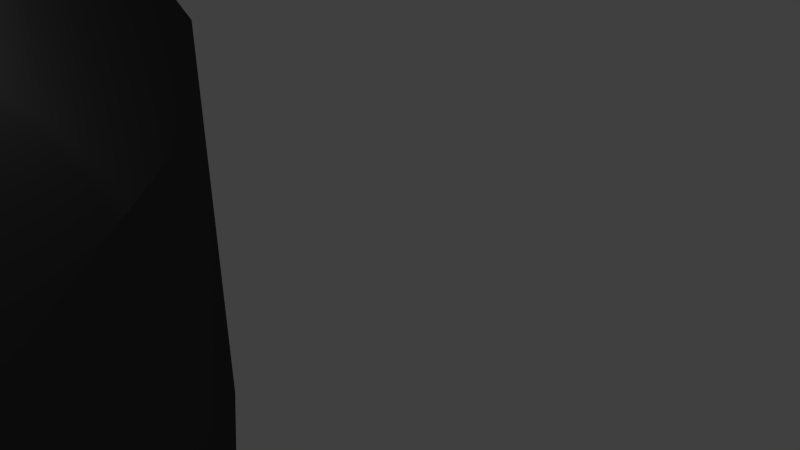 # Source: track1.blend  (saved by Blender 2.64.0; exported with 4.5.12 LTS)
import bpy
from mathutils import Matrix  # noqa: F401  (used for matrix-valued properties, if any)

bpy.ops.wm.read_factory_settings(use_empty=True)
scene = bpy.context.scene
scene.name = 'Scene'

# ---- collections
col_collection_1 = bpy.data.collections.new('Collection 1'); scene.collection.children.link(col_collection_1)

# ---- materials (node trees are filled in below, after node groups)
mat_material_001 = bpy.data.materials.new('Material.001')
mat_material_001.alpha_threshold = 0.0
mat_material_001.use_transparent_shadow = False
mat_material_001.diffuse_color = (0.06491, 0.06491, 0.06491, 1.0)
mat_material_001.specular_color = (0.03392, 0.03392, 0.03392)
mat_material_001.roughness = 0.5
mat_material_001.line_color = (0.0, 0.0, 0.0, 1.0)

# ---- material node trees

# ---- world
world_world = bpy.data.worlds.new('World'); scene.world = world_world
world_world.color = (0.05088, 0.05088, 0.05088)
world_world.use_sun_shadow = False
world_world.sun_shadow_jitter_overblur = 0.0
world_world.cycles.sampling_method = 'MANUAL'
world_world.cycles.sample_map_resolution = 256

# ---- cameras
cam_camera = bpy.data.cameras.new('Camera')
cam_camera.clip_end = 100.0
cam_camera.lens = 35.0
cam_camera.sensor_width = 32.0
cam_camera.sensor_height = 18.0
cam_camera.ortho_scale = 7.314
cam_camera.dof.focus_distance = 0.0
cam_camera.dof.aperture_fstop = 128.0

# ---- lights
light_lamp = bpy.data.lights.new('Lamp', 'POINT')
light_lamp.transmission_factor = 0.0
light_lamp.cutoff_distance = 30.0
light_lamp.energy = 100.0
light_lamp.shadow_buffer_clip_start = 1.001
light_lamp.shadow_soft_size = 1.0
light_lamp.shadow_maximum_resolution = 0.006
light_lamp.use_absolute_resolution = True
light_lamp.cycles.use_multiple_importance_sampling = False

# ---- meshes
me_mesh_001 = bpy.data.meshes.new('Mesh.001')
me_mesh_001.from_pydata([(-17.72, -0.03112, 1.668), (-17.72, -0.03111, -0.009061), (-17.5, -0.02574, -0.009061), (-17.27, -0.02041, -0.009061), (-17.05, -0.01512, -0.009061), (-16.83, -0.009845, -0.009061), (-16.61, -0.004569, -0.009061), (-16.39, 0.0007234, -0.009061), (-16.17, 0.006047, -0.009061), (-15.95, 0.01142, -0.009061), (-15.72, 0.01685, -0.009061), (-15.49, 0.02237, -0.009061), (-15.26, 0.02797, -0.009061), (-15.02, 0.03369, -0.009061), (-17.57, 1.614, 1.668), (-17.57, 1.614, -0.009061), (-17.35, 1.566, -0.009061), (-17.13, 1.519, -0.009061), (-16.92, 1.472, -0.009061), (-16.7, 1.425, -0.009061), (-16.49, 1.378, -0.009061), (-16.27, 1.331, -0.009061), (-16.05, 1.283, -0.009061), (-15.83, 1.235, -0.009061), (-15.61, 1.187, -0.009061), (-15.39, 1.138, -0.009061), (-15.16, 1.088, -0.009061), (-14.93, 1.037, -0.009062), (-17.06, 3.057, 1.668), (-17.06, 3.057, -0.009061), (-16.86, 2.953, -0.009061), (-16.66, 2.851, -0.009061), (-16.46, 2.749, -0.009061), (-16.27, 2.647, -0.009061), (-16.07, 2.546, -0.009061), (-15.88, 2.444, -0.009061), (-15.68, 2.342, -0.009061), (-15.48, 2.238, -0.009061), (-15.28, 2.134, -0.009061), (-15.08, 2.027, -0.009061), (-14.87, 1.92, -0.009061), (-14.66, 1.809, -0.009061), (-16.19, 4.27, 1.668), (-16.19, 4.27, -0.009061), (-16.03, 4.116, -0.009061), (-15.87, 3.963, -0.009061), (-15.7, 3.812, -0.009061), (-15.54, 3.661, -0.009061), (-15.38, 3.509, -0.009061), (-15.22, 3.358, -0.009061), (-15.06, 3.205, -0.009061), (-14.9, 3.051, -0.009061), (-14.74, 2.896, -0.009061), (-14.57, 2.738, -0.009061), (-14.4, 2.577, -0.009061), (-14.22, 2.413, -0.009061), (-15.03, 5.207, 1.668), (-15.03, 5.207, -0.009061), (-14.91, 5.018, -0.009061), (-14.79, 4.83, -0.009061), (-14.67, 4.644, -0.009061), (-14.56, 4.459, -0.009061), (-14.44, 4.273, -0.009061), (-14.32, 4.087, -0.009061), (-14.2, 3.899, -0.009061), (-14.08, 3.711, -0.009061), (-13.96, 3.519, -0.009061), (-13.83, 3.325, -0.009061), (-13.71, 3.128, -0.009061), (-13.58, 2.927, -0.009061), (-13.66, 5.886, 1.668), (-13.66, 5.885, -0.009061), (-13.58, 5.677, -0.009061), (-13.5, 5.47, -0.009061), (-13.42, 5.265, -0.009061), (-13.34, 5.06, -0.009061), (-13.25, 4.856, -0.009061), (-13.17, 4.65, -0.009061), (-13.09, 4.444, -0.009061), (-13.01, 4.235, -0.009061), (-12.93, 4.025, -0.009061), (-12.84, 3.811, -0.009061), (-12.76, 3.593, -0.009061), (-12.67, 3.371, -0.009062), (-12.11, 6.36, 1.668), (-12.11, 6.36, -0.009061), (-12.06, 6.142, -0.009061), (-12.01, 5.926, -0.009061), (-11.95, 5.712, -0.009061), (-11.9, 5.498, -0.009061), (-11.85, 5.284, -0.009061), (-11.8, 5.07, -0.009061), (-11.74, 4.854, -0.009061), (-11.69, 4.636, -0.009061), (-11.64, 4.416, -0.009061), (-11.58, 4.193, -0.009061), (-11.53, 3.965, -0.009061), (-11.47, 3.734, -0.009061), (-10.39, 6.68, 1.668), (-10.39, 6.68, -0.009061), (-10.35, 6.458, -0.009061), (-10.32, 6.239, -0.009061), (-10.29, 6.02, -0.009061), (-10.26, 5.802, -0.009061), (-10.23, 5.584, -0.009061), (-10.19, 5.366, -0.009061), (-10.16, 5.146, -0.009061), (-10.13, 4.925, -0.009061), (-10.1, 4.7, -0.009061), (-10.06, 4.473, -0.009061), (-10.03, 4.241, -0.009061), (-9.996, 4.005, -0.009061), (-8.48, 6.883, 1.668), (-8.48, 6.883, -0.009061), (-8.462, 6.66, -0.009061), (-8.444, 6.438, -0.009061), (-8.426, 6.218, -0.009061), (-8.409, 5.999, -0.009061), (-8.391, 5.78, -0.009061), (-8.374, 5.56, -0.009061), (-8.356, 5.338, -0.009061), (-8.338, 5.115, -0.009061), (-8.32, 4.889, -0.009061), (-8.301, 4.66, -0.009061), (-8.283, 4.426, -0.009061), (-8.263, 4.189, -0.009062), (-6.39, 6.997, 1.668), (-6.39, 6.997, -0.009061), (-6.382, 6.773, -0.009061), (-6.374, 6.551, -0.009061), (-6.365, 6.331, -0.009061), (-6.357, 6.111, -0.009061), (-6.349, 5.891, -0.009061), (-6.34, 5.67, -0.009061), (-6.332, 5.448, -0.009061), (-6.324, 5.224, -0.009061), (-6.315, 4.998, -0.009061), (-6.306, 4.768, -0.009061), (-6.298, 4.534, -0.009061), (-6.289, 4.296, -0.009061), (-4.116, 7.045, 1.668), (-4.116, 7.045, -0.009061), (-4.114, 6.821, -0.009061), (-4.111, 6.599, -0.009061), (-4.109, 6.378, -0.009061), (-4.106, 6.158, -0.009061), (-4.104, 5.938, -0.009061), (-4.101, 5.717, -0.009061), (-4.099, 5.495, -0.009061), (-4.096, 5.271, -0.009061), (-4.094, 5.044, -0.009061), (-4.091, 4.814, -0.009061), (-4.089, 4.58, -0.009061), (-4.086, 4.342, -0.009061), (-1.658, 7.048, 1.668), (-1.658, 7.047, -0.009061), (-1.659, 6.823, -0.009061), (-1.66, 6.601, -0.009061), (-1.661, 6.381, -0.009061), (-1.661, 6.16, -0.009061), (-1.662, 5.94, -0.009061), (-1.663, 5.72, -0.009061), (-1.664, 5.497, -0.009061), (-1.665, 5.273, -0.009061), (-1.665, 5.047, -0.009061), (-1.666, 4.817, -0.009062), (-1.667, 4.583, -0.009062), (-1.668, 4.344, -0.009062), (0.9796, 7.025, 1.668), (0.9796, 7.025, -0.009061), (0.9776, 6.801, -0.009061), (0.9757, 6.579, -0.009061), (0.9737, 6.358, -0.009061), (0.9718, 6.138, -0.009061), (0.9699, 5.918, -0.009061), (0.9679, 5.697, -0.009061), (0.966, 5.475, -0.009061), (0.964, 5.251, -0.009061), (0.962, 5.024, -0.009061), (0.96, 4.794, -0.009061), (0.9579, 4.56, -0.009061), (0.9558, 4.322, -0.009062), (1.167, 7.024, 1.668), (1.167, 7.023, -0.009061), (1.165, 6.799, -0.009061), (1.163, 6.577, -0.009061), (1.161, 6.356, -0.009061), (1.16, 6.136, -0.009061), (1.158, 5.916, -0.009061), (1.156, 5.695, -0.009061), (1.155, 5.473, -0.009061), (1.153, 5.249, -0.009061), (1.151, 5.023, -0.009061), (1.149, 4.793, -0.009061), (1.148, 4.559, -0.009062), (1.146, 4.32, -0.009062), (1.339, 7.023, 1.668), (1.339, 7.022, -0.009061), (1.338, 6.798, -0.009061), (1.337, 6.576, -0.009061), (1.336, 6.355, -0.009061), (1.335, 6.135, -0.009061), (1.334, 5.915, -0.009061), (1.333, 5.694, -0.009061), (1.332, 5.472, -0.009061), (1.33, 5.248, -0.009061), (1.329, 5.022, -0.009061), (1.328, 4.792, -0.009062), (1.327, 4.558, -0.009062), (1.326, 4.319, -0.009061), (1.503, 7.022, 1.668), (1.503, 7.022, -0.009061), (1.502, 6.798, -0.009061), (1.502, 6.576, -0.009061), (1.501, 6.355, -0.009061), (1.501, 6.135, -0.009061), (1.5, 5.915, -0.009061), (1.499, 5.694, -0.009061), (1.499, 5.472, -0.009061), (1.498, 5.248, -0.009061), (1.498, 5.021, -0.009061), (1.497, 4.791, -0.009062), (1.497, 4.557, -0.009062), (1.496, 4.318, -0.009062), (1.659, 7.022, 1.668), (1.659, 7.021, -0.009061), (1.659, 6.797, -0.009061), (1.659, 6.575, -0.009061), (1.659, 6.355, -0.009061), (1.659, 6.134, -0.009061), (1.659, 5.914, -0.009061), (1.659, 5.694, -0.009061), (1.659, 5.472, -0.009061), (1.659, 5.247, -0.009061), (1.659, 5.021, -0.009061), (1.659, 4.791, -0.009061), (1.659, 4.557, -0.009062), (1.659, 4.318, -0.009062), (1.812, 7.022, 1.668), (1.812, 7.022, -0.009061), (1.812, 6.798, -0.009061), (1.813, 6.576, -0.009061), (1.813, 6.355, -0.009061), (1.813, 6.135, -0.009061), (1.814, 5.915, -0.009061), (1.814, 5.694, -0.009061), (1.815, 5.472, -0.009061), (1.815, 5.248, -0.009061), (1.815, 5.021, -0.009061), (1.816, 4.791, -0.009061), (1.816, 4.557, -0.009062), (1.817, 4.318, -0.009062), (1.963, 7.022, 1.668), (1.963, 7.022, -0.009061), (1.963, 6.798, -0.009061), (1.964, 6.576, -0.009061), (1.965, 6.355, -0.009061), (1.965, 6.135, -0.009061), (1.966, 5.915, -0.009061), (1.967, 5.694, -0.009061), (1.968, 5.472, -0.009061), (1.968, 5.248, -0.009061), (1.969, 5.021, -0.009061), (1.97, 4.791, -0.009061), (1.971, 4.557, -0.009062), (1.971, 4.319, -0.009062), (2.114, 7.023, 1.668), (2.114, 7.023, -0.009061), (2.115, 6.799, -0.009061), (2.116, 6.576, -0.009061), (2.117, 6.356, -0.009061), (2.118, 6.136, -0.009061), (2.119, 5.916, -0.009061), (2.12, 5.695, -0.009061), (2.121, 5.473, -0.009061), (2.121, 5.249, -0.009061), (2.122, 5.022, -0.009061), (2.123, 4.792, -0.009061), (2.124, 4.558, -0.009061), (2.125, 4.319, -0.009062), (2.269, 7.024, 1.668), (2.269, 7.023, -0.009061), (2.27, 6.799, -0.009061), (2.271, 6.577, -0.009061), (2.272, 6.356, -0.009061), (2.273, 6.136, -0.009061), (2.274, 5.916, -0.009061), (2.275, 5.695, -0.009061), (2.276, 5.473, -0.009061), (2.277, 5.249, -0.009061), (2.278, 5.023, -0.009061), (2.279, 4.793, -0.009061), (2.28, 4.559, -0.009061), (2.281, 4.32, -0.009061), (2.43, 7.024, 1.668), (2.43, 7.024, -0.009061), (2.431, 6.8, -0.009061), (2.431, 6.578, -0.009061), (2.432, 6.357, -0.009061), (2.433, 6.137, -0.009061), (2.434, 5.917, -0.009061), (2.435, 5.696, -0.009061), (2.436, 5.474, -0.009061), (2.436, 5.25, -0.009061), (2.437, 5.023, -0.009061), (2.438, 4.793, -0.009062), (2.439, 4.559, -0.009062), (2.44, 4.321, -0.009062), (2.598, 7.025, 1.668), (2.598, 7.025, -0.009061), (2.599, 6.8, -0.009061), (2.599, 6.578, -0.009061), (2.6, 6.358, -0.009061), (2.601, 6.138, -0.009061), (2.601, 5.917, -0.009061), (2.602, 5.697, -0.009061), (2.603, 5.475, -0.009061), (2.603, 5.251, -0.009061), (2.604, 5.024, -0.009061), (2.604, 4.794, -0.009061), (2.605, 4.56, -0.009062), (2.606, 4.321, -0.009062), (2.776, 7.025, 1.668), (2.776, 7.025, -0.009061), (2.777, 6.801, -0.009061), (2.777, 6.579, -0.009061), (2.778, 6.358, -0.009061), (2.778, 6.138, -0.009061), (2.778, 5.918, -0.009061), (2.779, 5.697, -0.009061), (2.779, 5.475, -0.009061), (2.779, 5.251, -0.009061), (2.78, 5.024, -0.009061), (2.78, 4.794, -0.009061), (2.78, 4.56, -0.009062), (2.781, 4.322, -0.009062), (2.963, 7.025, 1.668), (2.963, 7.025, -0.009061), (2.964, 6.801, -0.009061), (2.965, 6.579, -0.009061), (2.965, 6.358, -0.009061), (2.966, 6.138, -0.009061), (2.966, 5.918, -0.009061), (2.967, 5.697, -0.009061), (2.968, 5.475, -0.009061), (2.968, 5.251, -0.009061), (2.969, 5.024, -0.009062), (2.969, 4.794, -0.009062), (2.97, 4.56, -0.009062), (2.971, 4.322, -0.009062), (4.389, 7.032, 1.668), (4.389, 7.032, -0.009061), (4.389, 6.808, -0.009061), (4.39, 6.585, -0.009061), (4.391, 6.365, -0.009061), (4.391, 6.145, -0.009061), (4.392, 5.924, -0.009061), (4.393, 5.704, -0.009061), (4.393, 5.482, -0.009061), (4.394, 5.258, -0.009061), (4.395, 5.031, -0.009061), (4.396, 4.801, -0.009062), (4.396, 4.567, -0.009062), (4.397, 4.328, -0.009062), (5.811, 7.034, 1.668), (5.811, 7.034, -0.009061), (5.809, 6.81, -0.009061), (5.807, 6.588, -0.009061), (5.805, 6.367, -0.009061), (5.803, 6.147, -0.009061), (5.801, 5.927, -0.009061), (5.799, 5.706, -0.009061), (5.797, 5.484, -0.009061), (5.795, 5.26, -0.009061), (5.793, 5.033, -0.009062), (5.791, 4.803, -0.009062), (5.789, 4.569, -0.009062), (5.787, 4.331, -0.009062), (7.223, 7.006, 1.668), (7.223, 7.005, -0.009061), (7.213, 6.782, -0.009061), (7.204, 6.56, -0.009061), (7.195, 6.339, -0.009061), (7.186, 6.119, -0.009061), (7.176, 5.899, -0.009061), (7.167, 5.679, -0.009061), (7.158, 5.457, -0.009061), (7.149, 5.233, -0.009061), (7.139, 5.006, -0.009062), (7.129, 4.777, -0.009062), (7.12, 4.543, -0.009062), (7.11, 4.305, -0.009062), (8.607, 6.917, 1.668), (8.607, 6.917, -0.009061), (8.585, 6.694, -0.009061), (8.564, 6.473, -0.009061), (8.542, 6.253, -0.009061), (8.52, 6.034, -0.009061), (8.499, 5.815, -0.009061), (8.477, 5.595, -0.009061), (8.455, 5.374, -0.009061), (8.433, 5.151, -0.009061), (8.411, 4.926, -0.009062), (8.388, 4.697, -0.009062), (8.366, 4.464, -0.009062), (8.342, 4.227, -0.009062), (9.953, 6.736, 1.668), (9.953, 6.736, -0.009061), (9.912, 6.515, -0.009061), (9.872, 6.297, -0.009061), (9.831, 6.08, -0.009061), (9.791, 5.864, -0.009061), (9.75, 5.647, -0.009061), (9.71, 5.43, -0.009061), (9.669, 5.212, -0.009061), (9.628, 4.992, -0.009061), (9.586, 4.769, -0.009062), (9.544, 4.543, -0.009062), (9.501, 4.313, -0.009062), (9.457, 4.078, -0.009062), (11.25, 6.422, 1.668), (11.25, 6.422, -0.009061), (11.18, 6.208, -0.009061), (11.11, 5.997, -0.009061), (11.05, 5.786, -0.009061), (10.98, 5.577, -0.009061), (10.91, 5.367, -0.009061), (10.85, 5.157, -0.009061), (10.78, 4.945, -0.009061), (10.71, 4.732, -0.009061), (10.64, 4.516, -0.009061), (10.57, 4.297, -0.009062), (10.5, 4.074, -0.009062), (10.43, 3.847, -0.009062), (12.48, 5.927, 1.668), (12.48, 5.927, -0.009061), (12.37, 5.728, -0.009061), (12.27, 5.53, -0.009061), (12.17, 5.334, -0.009061), (12.07, 5.139, -0.009061), (11.97, 4.944, -0.009061), (11.86, 4.748, -0.009061), (11.76, 4.55, -0.009061), (11.66, 4.352, -0.009061), (11.56, 4.15, -0.009062), (11.45, 3.946, -0.009062), (11.34, 3.738, -0.009062), (11.23, 3.527, -0.009062), (13.6, 5.197, 1.668), (13.6, 5.197, -0.009061), (13.45, 5.025, -0.009061), (13.31, 4.854, -0.009061), (13.17, 4.684, -0.009061), (13.03, 4.515, -0.009061), (12.89, 4.345, -0.009061), (12.75, 4.176, -0.009061), (12.6, 4.005, -0.009061), (12.46, 3.833, -0.009061), (12.32, 3.658, -0.009062), (12.17, 3.481, -0.009062), (12.02, 3.301, -0.009062), (11.87, 3.118, -0.009062), (14.54, 4.199, 1.668), (14.54, 4.199, -0.009061), (14.36, 4.067, -0.009061), (14.18, 3.936, -0.009061), (14.0, 3.805, -0.009061), (13.82, 3.675, -0.009061), (13.65, 3.545, -0.009061), (13.47, 3.415, -0.009061), (13.29, 3.283, -0.009061), (13.11, 3.151, -0.009061), (12.93, 3.017, -0.009062), (12.74, 2.881, -0.009062), (12.55, 2.743, -0.009062), (12.36, 2.602, -0.009062), (15.24, 2.943, 1.668), (15.24, 2.943, -0.009061), (15.03, 2.858, -0.009061), (14.82, 2.774, -0.009061), (14.62, 2.691, -0.009061), (14.42, 2.608, -0.009061), (14.21, 2.524, -0.009061), (14.01, 2.441, -0.009061), (13.8, 2.357, -0.009061), (13.59, 2.272, -0.009061), (13.38, 2.187, -0.009061), (13.17, 2.1, -0.009062), (12.95, 2.011, -0.009062), (12.73, 1.921, -0.009062), (15.65, 1.461, 1.668), (15.65, 1.461, -0.009061), (15.43, 1.423, -0.009061), (15.21, 1.384, -0.009061), (14.99, 1.346, -0.009061), (14.78, 1.308, -0.009061), (14.56, 1.27, -0.009061), (14.34, 1.232, -0.009061), (14.12, 1.194, -0.009061), (13.9, 1.156, -0.009061), (13.68, 1.116, -0.009061), (13.45, 1.077, -0.009062), (13.22, 1.037, -0.009062), (12.99, 0.9954, -0.009062), (15.78, -0.2735, 1.668), (15.78, -0.2734, -0.009061), (15.56, -0.2672, -0.009061), (15.34, -0.2611, -0.009061), (15.12, -0.2549, -0.009061), (14.89, -0.2488, -0.009061), (14.67, -0.2427, -0.009061), (14.45, -0.2366, -0.009061), (14.23, -0.2304, -0.009061), (14.01, -0.2242, -0.009061), (13.78, -0.2179, -0.009061), (13.55, -0.2115, -0.009062), (13.32, -0.205, -0.009062), (13.08, -0.1984, -0.009062), (15.54, -2.006, 1.668), (15.54, -2.006, -0.009061), (15.33, -1.945, -0.009061), (15.12, -1.884, -0.009061), (14.9, -1.824, -0.009061), (14.69, -1.764, -0.009061), (14.48, -1.703, -0.009061), (14.27, -1.643, -0.009061), (14.05, -1.582, -0.009061), (13.84, -1.521, -0.009061), (13.62, -1.459, -0.009061), (13.4, -1.396, -0.009062), (13.17, -1.332, -0.009062), (12.94, -1.267, -0.009062), (14.86, -3.526, 1.668), (14.86, -3.526, -0.009061), (14.67, -3.405, -0.009061), (14.49, -3.286, -0.009061), (14.3, -3.167, -0.009061), (14.11, -3.049, -0.009061), (13.93, -2.93, -0.009061), (13.74, -2.812, -0.009061), (13.56, -2.692, -0.009061), (13.37, -2.572, -0.009061), (13.18, -2.45, -0.009062), (12.98, -2.326, -0.009062), (12.78, -2.2, -0.009062), (12.58, -2.072, -0.009062), (13.81, -4.745, 1.668), (13.81, -4.745, -0.009061), (13.66, -4.578, -0.009061), (13.51, -4.413, -0.009061), (13.37, -4.249, -0.009061), (13.22, -4.086, -0.009061), (13.07, -3.922, -0.009061), (12.92, -3.758, -0.009061), (12.77, -3.593, -0.009061), (12.62, -3.427, -0.009061), (12.47, -3.258, -0.009061), (12.32, -3.087, -0.009062), (12.16, -2.913, -0.009062), (12.0, -2.736, -0.009062), (12.51, -5.66, 1.668), (12.51, -5.66, -0.009061), (12.4, -5.465, -0.009061), (12.29, -5.272, -0.009061), (12.18, -5.079, -0.009061), (12.07, -4.888, -0.009061), (11.96, -4.696, -0.009061), (11.85, -4.504, -0.009061), (11.75, -4.311, -0.009061), (11.63, -4.116, -0.009061), (11.52, -3.918, -0.009061), (11.41, -3.718, -0.009062), (11.29, -3.515, -0.009062), (11.18, -3.307, -0.009062), (11.04, -6.321, 1.668), (11.04, -6.32, -0.009061), (10.96, -6.11, -0.009061), (10.88, -5.902, -0.009061), (10.81, -5.694, -0.009061), (10.73, -5.488, -0.009061), (10.66, -5.281, -0.009061), (10.58, -5.074, -0.009061), (10.5, -4.865, -0.009061), (10.43, -4.655, -0.009061), (10.35, -4.442, -0.009062), (10.27, -4.226, -0.009062), (10.19, -4.007, -0.009062), (10.11, -3.783, -0.009062), (9.45, -6.784, 1.668), (9.45, -6.784, -0.009061), (9.398, -6.566, -0.009061), (9.346, -6.35, -0.009061), (9.295, -6.135, -0.009061), (9.244, -5.921, -0.009061), (9.193, -5.707, -0.009061), (9.142, -5.492, -0.009061), (9.091, -5.276, -0.009061), (9.039, -5.058, -0.009061), (8.986, -4.838, -0.009061), (8.933, -4.614, -0.009062), (8.879, -4.387, -0.009062), (8.823, -4.154, -0.009062), (7.778, -7.097, 1.668), (7.778, -7.097, -0.009061), (7.744, -6.875, -0.009061), (7.711, -6.656, -0.009061), (7.678, -6.438, -0.009061), (7.646, -6.22, -0.009061), (7.613, -6.002, -0.009061), (7.58, -5.784, -0.009061), (7.547, -5.564, -0.009061), (7.514, -5.343, -0.009061), (7.48, -5.119, -0.009061), (7.446, -4.891, -0.009062), (7.411, -4.66, -0.009062), (7.376, -4.424, -0.009062), (6.053, -7.295, 1.668), (6.053, -7.295, -0.009061), (6.033, -7.072, -0.009061), (6.013, -6.85, -0.009061), (5.994, -6.63, -0.009061), (5.974, -6.411, -0.009061), (5.955, -6.192, -0.009061), (5.935, -5.972, -0.009061), (5.915, -5.751, -0.009061), (5.896, -5.528, -0.009061), (5.875, -5.302, -0.009061), (5.855, -5.073, -0.009062), (5.834, -4.84, -0.009062), (5.813, -4.602, -0.009062), (4.309, -7.407, 1.668), (4.309, -7.406, -0.009061), (4.299, -7.183, -0.009061), (4.289, -6.961, -0.009061), (4.278, -6.74, -0.009061), (4.268, -6.52, -0.009061), (4.258, -6.3, -0.009061), (4.247, -6.08, -0.009061), (4.237, -5.858, -0.009061), (4.226, -5.634, -0.009061), (4.216, -5.408, -0.009061), (4.205, -5.178, -0.009062), (4.194, -4.944, -0.009062), (4.183, -4.706, -0.009062), (2.584, -7.459, 1.668), (2.584, -7.458, -0.009061), (2.579, -7.234, -0.009061), (2.575, -7.012, -0.009061), (2.57, -6.792, -0.009061), (2.566, -6.571, -0.009061), (2.562, -6.351, -0.009061), (2.557, -6.131, -0.009061), (2.553, -5.909, -0.009061), (2.548, -5.685, -0.009061), (2.544, -5.458, -0.009061), (2.539, -5.228, -0.009062), (2.534, -4.994, -0.009062), (2.53, -4.756, -0.009062), (0.9147, -7.475, 1.668), (0.9147, -7.475, -0.009061), (0.9132, -7.251, -0.009061), (0.9117, -7.029, -0.009061), (0.9102, -6.808, -0.009061), (0.9088, -6.588, -0.009061), (0.9073, -6.368, -0.009061), (0.9058, -6.147, -0.009061), (0.9044, -5.925, -0.009061), (0.9029, -5.701, -0.009061), (0.9014, -5.474, -0.009062), (0.8998, -5.244, -0.009062), (0.8983, -5.01, -0.009062), (0.8967, -4.772, -0.009062), (-0.6613, -7.481, 1.668), (-0.6613, -7.48, -0.009061), (-0.6621, -7.256, -0.009061), (-0.6629, -7.034, -0.009061), (-0.6637, -6.813, -0.009061), (-0.6645, -6.593, -0.009061), (-0.6653, -6.373, -0.009061), (-0.6661, -6.152, -0.009061), (-0.6669, -5.93, -0.009061), (-0.6677, -5.706, -0.009061), (-0.6686, -5.48, -0.009062), (-0.6694, -5.25, -0.009062), (-0.6703, -5.016, -0.009062), (-0.6711, -4.777, -0.009062), (-2.256, -7.487, 1.668), (-2.256, -7.487, -0.009061), (-2.256, -7.263, -0.009061), (-2.256, -7.04, -0.009061), (-2.256, -6.82, -0.009061), (-2.255, -6.6, -0.009061), (-2.255, -6.379, -0.009061), (-2.255, -6.159, -0.009061), (-2.255, -5.937, -0.009061), (-2.254, -5.713, -0.009061), (-2.254, -5.486, -0.009061), (-2.254, -5.256, -0.009062), (-2.253, -5.022, -0.009062), (-2.253, -4.783, -0.009062), (-3.964, -7.476, 1.668), (-3.964, -7.476, -0.009061), (-3.96, -7.252, -0.009061), (-3.956, -7.03, -0.009061), (-3.953, -6.809, -0.009061), (-3.949, -6.589, -0.009061), (-3.945, -6.369, -0.009061), (-3.941, -6.148, -0.009061), (-3.937, -5.926, -0.009061), (-3.933, -5.702, -0.009061), (-3.929, -5.475, -0.009061), (-3.925, -5.245, -0.009062), (-3.921, -5.011, -0.009062), (-3.917, -4.773, -0.009062), (-5.742, -7.424, 1.668), (-5.742, -7.424, -0.009061), (-5.732, -7.2, -0.009061), (-5.721, -6.978, -0.009061), (-5.711, -6.758, -0.009061), (-5.701, -6.538, -0.009061), (-5.691, -6.318, -0.009061), (-5.68, -6.098, -0.009061), (-5.67, -5.876, -0.009061), (-5.659, -5.652, -0.009061), (-5.649, -5.425, -0.009061), (-5.638, -5.196, -0.009062), (-5.627, -4.962, -0.009062), (-5.616, -4.724, -0.009062), (-7.548, -7.307, 1.668), (-7.548, -7.307, -0.009061), (-7.528, -7.084, -0.009061), (-7.508, -6.862, -0.009061), (-7.488, -6.643, -0.009061), (-7.468, -6.423, -0.009061), (-7.448, -6.204, -0.009061), (-7.428, -5.984, -0.009061), (-7.408, -5.763, -0.009061), (-7.388, -5.54, -0.009061), (-7.368, -5.314, -0.009061), (-7.347, -5.085, -0.009062), (-7.326, -4.852, -0.009062), (-7.304, -4.615, -0.009062), (-9.341, -7.098, 1.668), (-9.341, -7.098, -0.009061), (-9.307, -6.876, -0.009061), (-9.273, -6.657, -0.009061), (-9.24, -6.439, -0.009061), (-9.207, -6.221, -0.009061), (-9.174, -6.003, -0.009061), (-9.141, -5.785, -0.009061), (-9.107, -5.566, -0.009061), (-9.074, -5.344, -0.009061), (-9.039, -5.12, -0.009061), (-9.005, -4.893, -0.009062), (-8.97, -4.661, -0.009062), (-8.934, -4.425, -0.009062), (-11.08, -6.768, 1.668), (-11.08, -6.768, -0.009061), (-11.03, -6.55, -0.009061), (-10.98, -6.334, -0.009061), (-10.93, -6.12, -0.009061), (-10.88, -5.906, -0.009061), (-10.83, -5.692, -0.009061), (-10.77, -5.477, -0.009061), (-10.72, -5.261, -0.009061), (-10.67, -5.043, -0.009061), (-10.62, -4.823, -0.009062), (-10.56, -4.599, -0.009062), (-10.51, -4.371, -0.009062), (-10.45, -4.139, -0.009062), (-12.74, -6.283, 1.668), (-12.74, -6.283, -0.009061), (-12.66, -6.072, -0.009061), (-12.59, -5.864, -0.009061), (-12.51, -5.656, -0.009061), (-12.43, -5.45, -0.009061), (-12.36, -5.243, -0.009061), (-12.28, -5.036, -0.009061), (-12.21, -4.827, -0.009061), (-12.13, -4.617, -0.009061), (-12.05, -4.404, -0.009061), (-11.97, -4.188, -0.009062), (-11.89, -3.969, -0.009062), (-11.81, -3.745, -0.009062), (-14.28, -5.596, 1.668), (-14.28, -5.596, -0.009061), (-14.17, -5.401, -0.009061), (-14.06, -5.207, -0.009061), (-13.95, -5.014, -0.009061), (-13.84, -4.823, -0.009061), (-13.73, -4.631, -0.009061), (-13.63, -4.438, -0.009061), (-13.52, -4.244, -0.009061), (-13.41, -4.049, -0.009061), (-13.3, -3.851, -0.009061), (-13.18, -3.651, -0.009061), (-13.07, -3.447, -0.009061), (-12.95, -3.239, -0.009062), (-15.64, -4.652, 1.668), (-15.64, -4.652, -0.009061), (-15.49, -4.484, -0.009061), (-15.34, -4.318, -0.009061), (-15.19, -4.153, -0.009061), (-15.05, -3.988, -0.009061), (-14.9, -3.824, -0.009061), (-14.75, -3.658, -0.009061), (-14.61, -3.492, -0.009061), (-14.46, -3.325, -0.009061), (-14.31, -3.155, -0.009061), (-14.16, -2.983, -0.009062), (-14.0, -2.808, -0.009062), (-13.84, -2.63, -0.009062), (-16.74, -3.398, 1.668), (-16.74, -3.398, -0.009061), (-16.55, -3.276, -0.009061), (-16.36, -3.154, -0.009061), (-16.18, -3.034, -0.009061), (-15.99, -2.913, -0.009061), (-15.81, -2.793, -0.009061), (-15.62, -2.672, -0.009061), (-15.44, -2.551, -0.009061), (-15.25, -2.429, -0.009061), (-15.06, -2.305, -0.009061), (-14.87, -2.179, -0.009062), (-14.67, -2.051, -0.009062), (-14.47, -1.921, -0.009062), (-17.46, -1.834, 1.668), (-17.46, -1.834, -0.009061), (-17.25, -1.771, -0.009061), (-17.03, -1.708, -0.009061), (-16.82, -1.645, -0.009061), (-16.61, -1.583, -0.009061), (-16.4, -1.521, -0.009061), (-16.19, -1.458, -0.009061), (-15.97, -1.396, -0.009061), (-15.76, -1.332, -0.009061), (-15.54, -1.268, -0.009061), (-15.32, -1.203, -0.009061), (-15.1, -1.137, -0.009062), (-14.87, -1.069, -0.009062), (-15.02, 0.03369, -0.009061), (-15.02, 0.03366, 1.668), (-14.93, 1.037, -0.009062), (-14.93, 1.037, 1.668), (-14.66, 1.809, -0.009061), (-14.66, 1.81, 1.668), (-14.22, 2.413, -0.009061), (-14.23, 2.414, 1.668), (-13.58, 2.927, -0.009061), (-13.58, 2.928, 1.668), (-12.67, 3.371, -0.009062), (-12.67, 3.373, 1.668), (-11.47, 3.734, -0.009061), (-11.47, 3.735, 1.668), (-9.996, 4.005, -0.009061), (-9.997, 4.006, 1.668), (-8.263, 4.189, -0.009062), (-8.264, 4.19, 1.668), (-6.289, 4.296, -0.009061), (-6.289, 4.297, 1.668), (-4.086, 4.342, -0.009061), (-4.086, 4.343, 1.668), (-1.668, 4.344, -0.009062), (-1.668, 4.346, 1.668), (0.9558, 4.322, -0.009062), (0.9559, 4.323, 1.668), (1.146, 4.32, -0.009062), (1.146, 4.322, 1.668), (1.326, 4.319, -0.009061), (1.326, 4.321, 1.668), (1.496, 4.318, -0.009062), (1.496, 4.32, 1.668), (1.659, 4.318, -0.009062), (1.659, 4.32, 1.668), (1.817, 4.318, -0.009062), (1.817, 4.32, 1.668), (1.971, 4.319, -0.009062), (1.971, 4.32, 1.668), (2.125, 4.319, -0.009062), (2.125, 4.321, 1.668), (2.281, 4.32, -0.009061), (2.281, 4.322, 1.668), (2.44, 4.321, -0.009062), (2.44, 4.322, 1.668), (2.606, 4.321, -0.009062), (2.606, 4.323, 1.668), (2.781, 4.322, -0.009062), (2.781, 4.323, 1.668), (2.971, 4.322, -0.009062), (2.971, 4.323, 1.668), (4.397, 4.328, -0.009062), (4.397, 4.33, 1.668), (5.787, 4.331, -0.009062), (5.787, 4.332, 1.668), (7.11, 4.305, -0.009062), (7.11, 4.306, 1.668), (8.342, 4.227, -0.009062), (8.342, 4.228, 1.668), (9.457, 4.078, -0.009062), (9.457, 4.08, 1.668), (10.43, 3.847, -0.009062), (10.43, 3.848, 1.668), (11.23, 3.527, -0.009062), (11.23, 3.528, 1.668), (11.87, 3.118, -0.009062), (11.87, 3.119, 1.668), (12.36, 2.602, -0.009062), (12.36, 2.603, 1.668), (12.73, 1.921, -0.009062), (12.74, 1.922, 1.668), (12.99, 0.9954, -0.009062), (12.99, 0.9957, 1.668), (13.08, -0.1984, -0.009062), (13.08, -0.1984, 1.668), (12.94, -1.267, -0.009062), (12.95, -1.267, 1.668), (12.58, -2.072, -0.009062), (12.58, -2.073, 1.668), (12.0, -2.736, -0.009062), (12.0, -2.737, 1.668), (11.18, -3.307, -0.009062), (11.18, -3.308, 1.668), (10.11, -3.783, -0.009062), (10.11, -3.784, 1.668), (8.823, -4.154, -0.009062), (8.824, -4.156, 1.668), (7.376, -4.424, -0.009062), (7.376, -4.425, 1.668), (5.813, -4.602, -0.009062), (5.813, -4.604, 1.668), (4.183, -4.706, -0.009062), (4.183, -4.708, 1.668), (2.53, -4.756, -0.009062), (2.53, -4.757, 1.668), (0.8967, -4.772, -0.009062), (0.8967, -4.773, 1.668), (-0.6711, -4.777, -0.009062), (-0.6711, -4.779, 1.668), (-2.253, -4.783, -0.009062), (-2.253, -4.785, 1.668), (-3.917, -4.773, -0.009062), (-3.917, -4.774, 1.668), (-5.616, -4.724, -0.009062), (-5.616, -4.725, 1.668), (-7.304, -4.615, -0.009062), (-7.304, -4.616, 1.668), (-8.934, -4.425, -0.009062), (-8.934, -4.427, 1.668), (-10.45, -4.139, -0.009062), (-10.45, -4.141, 1.668), (-11.81, -3.745, -0.009062), (-11.81, -3.746, 1.668), (-12.95, -3.239, -0.009062), (-12.95, -3.24, 1.668), (-13.84, -2.63, -0.009062), (-13.84, -2.631, 1.668), (-14.47, -1.921, -0.009062), (-14.47, -1.921, 1.668), (-14.87, -1.069, -0.009062), (-14.87, -1.07, 1.668)], [], [(1, 15, 14, 0), (2, 16, 15, 1), (3, 17, 16, 2), (4, 18, 17, 3), (5, 19, 18, 4), (6, 20, 19, 5), (7, 21, 20, 6), (8, 22, 21, 7), (9, 23, 22, 8), (10, 24, 23, 9), (11, 25, 24, 10), (12, 26, 25, 11), (13, 27, 26, 12), (15, 29, 28, 14), (16, 30, 29, 15), (17, 31, 30, 16), (18, 32, 31, 17), (19, 33, 32, 18), (20, 34, 33, 19), (21, 35, 34, 20), (22, 36, 35, 21), (23, 37, 36, 22), (24, 38, 37, 23), (25, 39, 38, 24), (26, 40, 39, 25), (27, 41, 40, 26), (29, 43, 42, 28), (30, 44, 43, 29), (31, 45, 44, 30), (32, 46, 45, 31), (33, 47, 46, 32), (34, 48, 47, 33), (35, 49, 48, 34), (36, 50, 49, 35), (37, 51, 50, 36), (38, 52, 51, 37), (39, 53, 52, 38), (40, 54, 53, 39), (41, 55, 54, 40), (43, 57, 56, 42), (44, 58, 57, 43), (45, 59, 58, 44), (46, 60, 59, 45), (47, 61, 60, 46), (48, 62, 61, 47), (49, 63, 62, 48), (50, 64, 63, 49), (51, 65, 64, 50), (52, 66, 65, 51), (53, 67, 66, 52), (54, 68, 67, 53), (55, 69, 68, 54), (57, 71, 70, 56), (58, 72, 71, 57), (59, 73, 72, 58), (60, 74, 73, 59), (61, 75, 74, 60), (62, 76, 75, 61), (63, 77, 76, 62), (64, 78, 77, 63), (65, 79, 78, 64), (66, 80, 79, 65), (67, 81, 80, 66), (68, 82, 81, 67), (69, 83, 82, 68), (71, 85, 84, 70), (72, 86, 85, 71), (73, 87, 86, 72), (74, 88, 87, 73), (75, 89, 88, 74), (76, 90, 89, 75), (77, 91, 90, 76), (78, 92, 91, 77), (79, 93, 92, 78), (80, 94, 93, 79), (81, 95, 94, 80), (82, 96, 95, 81), (83, 97, 96, 82), (85, 99, 98, 84), (86, 100, 99, 85), (87, 101, 100, 86), (88, 102, 101, 87), (89, 103, 102, 88), (90, 104, 103, 89), (91, 105, 104, 90), (92, 106, 105, 91), (93, 107, 106, 92), (94, 108, 107, 93), (95, 109, 108, 94), (96, 110, 109, 95), (97, 111, 110, 96), (99, 113, 112, 98), (100, 114, 113, 99), (101, 115, 114, 100), (102, 116, 115, 101), (103, 117, 116, 102), (104, 118, 117, 103), (105, 119, 118, 104), (106, 120, 119, 105), (107, 121, 120, 106), (108, 122, 121, 107), (109, 123, 122, 108), (110, 124, 123, 109), (111, 125, 124, 110), (113, 127, 126, 112), (114, 128, 127, 113), (115, 129, 128, 114), (116, 130, 129, 115), (117, 131, 130, 116), (118, 132, 131, 117), (119, 133, 132, 118), (120, 134, 133, 119), (121, 135, 134, 120), (122, 136, 135, 121), (123, 137, 136, 122), (124, 138, 137, 123), (125, 139, 138, 124), (127, 141, 140, 126), (128, 142, 141, 127), (129, 143, 142, 128), (130, 144, 143, 129), (131, 145, 144, 130), (132, 146, 145, 131), (133, 147, 146, 132), (134, 148, 147, 133), (135, 149, 148, 134), (136, 150, 149, 135), (137, 151, 150, 136), (138, 152, 151, 137), (139, 153, 152, 138), (141, 155, 154, 140), (142, 156, 155, 141), (143, 157, 156, 142), (144, 158, 157, 143), (145, 159, 158, 144), (146, 160, 159, 145), (147, 161, 160, 146), (148, 162, 161, 147), (149, 163, 162, 148), (150, 164, 163, 149), (151, 165, 164, 150), (152, 166, 165, 151), (153, 167, 166, 152), (155, 169, 168, 154), (156, 170, 169, 155), (157, 171, 170, 156), (158, 172, 171, 157), (159, 173, 172, 158), (160, 174, 173, 159), (161, 175, 174, 160), (162, 176, 175, 161), (163, 177, 176, 162), (164, 178, 177, 163), (165, 179, 178, 164), (166, 180, 179, 165), (167, 181, 180, 166), (169, 183, 182, 168), (170, 184, 183, 169), (171, 185, 184, 170), (172, 186, 185, 171), (173, 187, 186, 172), (174, 188, 187, 173), (175, 189, 188, 174), (176, 190, 189, 175), (177, 191, 190, 176), (178, 192, 191, 177), (179, 193, 192, 178), (180, 194, 193, 179), (181, 195, 194, 180), (183, 197, 196, 182), (184, 198, 197, 183), (185, 199, 198, 184), (186, 200, 199, 185), (187, 201, 200, 186), (188, 202, 201, 187), (189, 203, 202, 188), (190, 204, 203, 189), (191, 205, 204, 190), (192, 206, 205, 191), (193, 207, 206, 192), (194, 208, 207, 193), (195, 209, 208, 194), (197, 211, 210, 196), (198, 212, 211, 197), (199, 213, 212, 198), (200, 214, 213, 199), (201, 215, 214, 200), (202, 216, 215, 201), (203, 217, 216, 202), (204, 218, 217, 203), (205, 219, 218, 204), (206, 220, 219, 205), (207, 221, 220, 206), (208, 222, 221, 207), (209, 223, 222, 208), (211, 225, 224, 210), (212, 226, 225, 211), (213, 227, 226, 212), (214, 228, 227, 213), (215, 229, 228, 214), (216, 230, 229, 215), (217, 231, 230, 216), (218, 232, 231, 217), (219, 233, 232, 218), (220, 234, 233, 219), (221, 235, 234, 220), (222, 236, 235, 221), (223, 237, 236, 222), (225, 239, 238, 224), (226, 240, 239, 225), (227, 241, 240, 226), (228, 242, 241, 227), (229, 243, 242, 228), (230, 244, 243, 229), (231, 245, 244, 230), (232, 246, 245, 231), (233, 247, 246, 232), (234, 248, 247, 233), (235, 249, 248, 234), (236, 250, 249, 235), (237, 251, 250, 236), (239, 253, 252, 238), (240, 254, 253, 239), (241, 255, 254, 240), (242, 256, 255, 241), (243, 257, 256, 242), (244, 258, 257, 243), (245, 259, 258, 244), (246, 260, 259, 245), (247, 261, 260, 246), (248, 262, 261, 247), (249, 263, 262, 248), (250, 264, 263, 249), (251, 265, 264, 250), (253, 267, 266, 252), (254, 268, 267, 253), (255, 269, 268, 254), (256, 270, 269, 255), (257, 271, 270, 256), (258, 272, 271, 257), (259, 273, 272, 258), (260, 274, 273, 259), (261, 275, 274, 260), (262, 276, 275, 261), (263, 277, 276, 262), (264, 278, 277, 263), (265, 279, 278, 264), (267, 281, 280, 266), (268, 282, 281, 267), (269, 283, 282, 268), (270, 284, 283, 269), (271, 285, 284, 270), (272, 286, 285, 271), (273, 287, 286, 272), (274, 288, 287, 273), (275, 289, 288, 274), (276, 290, 289, 275), (277, 291, 290, 276), (278, 292, 291, 277), (279, 293, 292, 278), (281, 295, 294, 280), (282, 296, 295, 281), (283, 297, 296, 282), (284, 298, 297, 283), (285, 299, 298, 284), (286, 300, 299, 285), (287, 301, 300, 286), (288, 302, 301, 287), (289, 303, 302, 288), (290, 304, 303, 289), (291, 305, 304, 290), (292, 306, 305, 291), (293, 307, 306, 292), (295, 309, 308, 294), (296, 310, 309, 295), (297, 311, 310, 296), (298, 312, 311, 297), (299, 313, 312, 298), (300, 314, 313, 299), (301, 315, 314, 300), (302, 316, 315, 301), (303, 317, 316, 302), (304, 318, 317, 303), (305, 319, 318, 304), (306, 320, 319, 305), (307, 321, 320, 306), (309, 323, 322, 308), (310, 324, 323, 309), (311, 325, 324, 310), (312, 326, 325, 311), (313, 327, 326, 312), (314, 328, 327, 313), (315, 329, 328, 314), (316, 330, 329, 315), (317, 331, 330, 316), (318, 332, 331, 317), (319, 333, 332, 318), (320, 334, 333, 319), (321, 335, 334, 320), (323, 337, 336, 322), (324, 338, 337, 323), (325, 339, 338, 324), (326, 340, 339, 325), (327, 341, 340, 326), (328, 342, 341, 327), (329, 343, 342, 328), (330, 344, 343, 329), (331, 345, 344, 330), (332, 346, 345, 331), (333, 347, 346, 332), (334, 348, 347, 333), (335, 349, 348, 334), (337, 351, 350, 336), (338, 352, 351, 337), (339, 353, 352, 338), (340, 354, 353, 339), (341, 355, 354, 340), (342, 356, 355, 341), (343, 357, 356, 342), (344, 358, 357, 343), (345, 359, 358, 344), (346, 360, 359, 345), (347, 361, 360, 346), (348, 362, 361, 347), (349, 363, 362, 348), (351, 365, 364, 350), (352, 366, 365, 351), (353, 367, 366, 352), (354, 368, 367, 353), (355, 369, 368, 354), (356, 370, 369, 355), (357, 371, 370, 356), (358, 372, 371, 357), (359, 373, 372, 358), (360, 374, 373, 359), (361, 375, 374, 360), (362, 376, 375, 361), (363, 377, 376, 362), (365, 379, 378, 364), (366, 380, 379, 365), (367, 381, 380, 366), (368, 382, 381, 367), (369, 383, 382, 368), (370, 384, 383, 369), (371, 385, 384, 370), (372, 386, 385, 371), (373, 387, 386, 372), (374, 388, 387, 373), (375, 389, 388, 374), (376, 390, 389, 375), (377, 391, 390, 376), (379, 393, 392, 378), (380, 394, 393, 379), (381, 395, 394, 380), (382, 396, 395, 381), (383, 397, 396, 382), (384, 398, 397, 383), (385, 399, 398, 384), (386, 400, 399, 385), (387, 401, 400, 386), (388, 402, 401, 387), (389, 403, 402, 388), (390, 404, 403, 389), (391, 405, 404, 390), (393, 407, 406, 392), (394, 408, 407, 393), (395, 409, 408, 394), (396, 410, 409, 395), (397, 411, 410, 396), (398, 412, 411, 397), (399, 413, 412, 398), (400, 414, 413, 399), (401, 415, 414, 400), (402, 416, 415, 401), (403, 417, 416, 402), (404, 418, 417, 403), (405, 419, 418, 404), (407, 421, 420, 406), (408, 422, 421, 407), (409, 423, 422, 408), (410, 424, 423, 409), (411, 425, 424, 410), (412, 426, 425, 411), (413, 427, 426, 412), (414, 428, 427, 413), (415, 429, 428, 414), (416, 430, 429, 415), (417, 431, 430, 416), (418, 432, 431, 417), (419, 433, 432, 418), (421, 435, 434, 420), (422, 436, 435, 421), (423, 437, 436, 422), (424, 438, 437, 423), (425, 439, 438, 424), (426, 440, 439, 425), (427, 441, 440, 426), (428, 442, 441, 427), (429, 443, 442, 428), (430, 444, 443, 429), (431, 445, 444, 430), (432, 446, 445, 431), (433, 447, 446, 432), (435, 449, 448, 434), (436, 450, 449, 435), (437, 451, 450, 436), (438, 452, 451, 437), (439, 453, 452, 438), (440, 454, 453, 439), (441, 455, 454, 440), (442, 456, 455, 441), (443, 457, 456, 442), (444, 458, 457, 443), (445, 459, 458, 444), (446, 460, 459, 445), (447, 461, 460, 446), (449, 463, 462, 448), (450, 464, 463, 449), (451, 465, 464, 450), (452, 466, 465, 451), (453, 467, 466, 452), (454, 468, 467, 453), (455, 469, 468, 454), (456, 470, 469, 455), (457, 471, 470, 456), (458, 472, 471, 457), (459, 473, 472, 458), (460, 474, 473, 459), (461, 475, 474, 460), (463, 477, 476, 462), (464, 478, 477, 463), (465, 479, 478, 464), (466, 480, 479, 465), (467, 481, 480, 466), (468, 482, 481, 467), (469, 483, 482, 468), (470, 484, 483, 469), (471, 485, 484, 470), (472, 486, 485, 471), (473, 487, 486, 472), (474, 488, 487, 473), (475, 489, 488, 474), (477, 491, 490, 476), (478, 492, 491, 477), (479, 493, 492, 478), (480, 494, 493, 479), (481, 495, 494, 480), (482, 496, 495, 481), (483, 497, 496, 482), (484, 498, 497, 483), (485, 499, 498, 484), (486, 500, 499, 485), (487, 501, 500, 486), (488, 502, 501, 487), (489, 503, 502, 488), (491, 505, 504, 490), (492, 506, 505, 491), (493, 507, 506, 492), (494, 508, 507, 493), (495, 509, 508, 494), (496, 510, 509, 495), (497, 511, 510, 496), (498, 512, 511, 497), (499, 513, 512, 498), (500, 514, 513, 499), (501, 515, 514, 500), (502, 516, 515, 501), (503, 517, 516, 502), (505, 519, 518, 504), (506, 520, 519, 505), (507, 521, 520, 506), (508, 522, 521, 507), (509, 523, 522, 508), (510, 524, 523, 509), (511, 525, 524, 510), (512, 526, 525, 511), (513, 527, 526, 512), (514, 528, 527, 513), (515, 529, 528, 514), (516, 530, 529, 515), (517, 531, 530, 516), (519, 533, 532, 518), (520, 534, 533, 519), (521, 535, 534, 520), (522, 536, 535, 521), (523, 537, 536, 522), (524, 538, 537, 523), (525, 539, 538, 524), (526, 540, 539, 525), (527, 541, 540, 526), (528, 542, 541, 527), (529, 543, 542, 528), (530, 544, 543, 529), (531, 545, 544, 530), (533, 547, 546, 532), (534, 548, 547, 533), (535, 549, 548, 534), (536, 550, 549, 535), (537, 551, 550, 536), (538, 552, 551, 537), (539, 553, 552, 538), (540, 554, 553, 539), (541, 555, 554, 540), (542, 556, 555, 541), (543, 557, 556, 542), (544, 558, 557, 543), (545, 559, 558, 544), (547, 561, 560, 546), (548, 562, 561, 547), (549, 563, 562, 548), (550, 564, 563, 549), (551, 565, 564, 550), (552, 566, 565, 551), (553, 567, 566, 552), (554, 568, 567, 553), (555, 569, 568, 554), (556, 570, 569, 555), (557, 571, 570, 556), (558, 572, 571, 557), (559, 573, 572, 558), (561, 575, 574, 560), (562, 576, 575, 561), (563, 577, 576, 562), (564, 578, 577, 563), (565, 579, 578, 564), (566, 580, 579, 565), (567, 581, 580, 566), (568, 582, 581, 567), (569, 583, 582, 568), (570, 584, 583, 569), (571, 585, 584, 570), (572, 586, 585, 571), (573, 587, 586, 572), (575, 589, 588, 574), (576, 590, 589, 575), (577, 591, 590, 576), (578, 592, 591, 577), (579, 593, 592, 578), (580, 594, 593, 579), (581, 595, 594, 580), (582, 596, 595, 581), (583, 597, 596, 582), (584, 598, 597, 583), (585, 599, 598, 584), (586, 600, 599, 585), (587, 601, 600, 586), (589, 603, 602, 588), (590, 604, 603, 589), (591, 605, 604, 590), (592, 606, 605, 591), (593, 607, 606, 592), (594, 608, 607, 593), (595, 609, 608, 594), (596, 610, 609, 595), (597, 611, 610, 596), (598, 612, 611, 597), (599, 613, 612, 598), (600, 614, 613, 599), (601, 615, 614, 600), (603, 617, 616, 602), (604, 618, 617, 603), (605, 619, 618, 604), (606, 620, 619, 605), (607, 621, 620, 606), (608, 622, 621, 607), (609, 623, 622, 608), (610, 624, 623, 609), (611, 625, 624, 610), (612, 626, 625, 611), (613, 627, 626, 612), (614, 628, 627, 613), (615, 629, 628, 614), (617, 631, 630, 616), (618, 632, 631, 617), (619, 633, 632, 618), (620, 634, 633, 619), (621, 635, 634, 620), (622, 636, 635, 621), (623, 637, 636, 622), (624, 638, 637, 623), (625, 639, 638, 624), (626, 640, 639, 625), (627, 641, 640, 626), (628, 642, 641, 627), (629, 643, 642, 628), (631, 645, 644, 630), (632, 646, 645, 631), (633, 647, 646, 632), (634, 648, 647, 633), (635, 649, 648, 634), (636, 650, 649, 635), (637, 651, 650, 636), (638, 652, 651, 637), (639, 653, 652, 638), (640, 654, 653, 639), (641, 655, 654, 640), (642, 656, 655, 641), (643, 657, 656, 642), (645, 659, 658, 644), (646, 660, 659, 645), (647, 661, 660, 646), (648, 662, 661, 647), (649, 663, 662, 648), (650, 664, 663, 649), (651, 665, 664, 650), (652, 666, 665, 651), (653, 667, 666, 652), (654, 668, 667, 653), (655, 669, 668, 654), (656, 670, 669, 655), (657, 671, 670, 656), (659, 673, 672, 658), (660, 674, 673, 659), (661, 675, 674, 660), (662, 676, 675, 661), (663, 677, 676, 662), (664, 678, 677, 663), (665, 679, 678, 664), (666, 680, 679, 665), (667, 681, 680, 666), (668, 682, 681, 667), (669, 683, 682, 668), (670, 684, 683, 669), (671, 685, 684, 670), (673, 687, 686, 672), (674, 688, 687, 673), (675, 689, 688, 674), (676, 690, 689, 675), (677, 691, 690, 676), (678, 692, 691, 677), (679, 693, 692, 678), (680, 694, 693, 679), (681, 695, 694, 680), (682, 696, 695, 681), (683, 697, 696, 682), (684, 698, 697, 683), (685, 699, 698, 684), (687, 701, 700, 686), (688, 702, 701, 687), (689, 703, 702, 688), (690, 704, 703, 689), (691, 705, 704, 690), (692, 706, 705, 691), (693, 707, 706, 692), (694, 708, 707, 693), (695, 709, 708, 694), (696, 710, 709, 695), (697, 711, 710, 696), (698, 712, 711, 697), (699, 713, 712, 698), (701, 715, 714, 700), (702, 716, 715, 701), (703, 717, 716, 702), (704, 718, 717, 703), (705, 719, 718, 704), (706, 720, 719, 705), (707, 721, 720, 706), (708, 722, 721, 707), (709, 723, 722, 708), (710, 724, 723, 709), (711, 725, 724, 710), (712, 726, 725, 711), (713, 727, 726, 712), (715, 729, 728, 714), (716, 730, 729, 715), (717, 731, 730, 716), (718, 732, 731, 717), (719, 733, 732, 718), (720, 734, 733, 719), (721, 735, 734, 720), (722, 736, 735, 721), (723, 737, 736, 722), (724, 738, 737, 723), (725, 739, 738, 724), (726, 740, 739, 725), (727, 741, 740, 726), (729, 743, 742, 728), (730, 744, 743, 729), (731, 745, 744, 730), (732, 746, 745, 731), (733, 747, 746, 732), (734, 748, 747, 733), (735, 749, 748, 734), (736, 750, 749, 735), (737, 751, 750, 736), (738, 752, 751, 737), (739, 753, 752, 738), (740, 754, 753, 739), (741, 755, 754, 740), (743, 757, 756, 742), (744, 758, 757, 743), (745, 759, 758, 744), (746, 760, 759, 745), (747, 761, 760, 746), (748, 762, 761, 747), (749, 763, 762, 748), (750, 764, 763, 749), (751, 765, 764, 750), (752, 766, 765, 751), (753, 767, 766, 752), (754, 768, 767, 753), (755, 769, 768, 754), (757, 771, 770, 756), (758, 772, 771, 757), (759, 773, 772, 758), (760, 774, 773, 759), (761, 775, 774, 760), (762, 776, 775, 761), (763, 777, 776, 762), (764, 778, 777, 763), (765, 779, 778, 764), (766, 780, 779, 765), (767, 781, 780, 766), (768, 782, 781, 767), (769, 783, 782, 768), (771, 785, 784, 770), (772, 786, 785, 771), (773, 787, 786, 772), (774, 788, 787, 773), (775, 789, 788, 774), (776, 790, 789, 775), (777, 791, 790, 776), (778, 792, 791, 777), (779, 793, 792, 778), (780, 794, 793, 779), (781, 795, 794, 780), (782, 796, 795, 781), (783, 797, 796, 782), (785, 799, 798, 784), (786, 800, 799, 785), (787, 801, 800, 786), (788, 802, 801, 787), (789, 803, 802, 788), (790, 804, 803, 789), (791, 805, 804, 790), (792, 806, 805, 791), (793, 807, 806, 792), (794, 808, 807, 793), (795, 809, 808, 794), (796, 810, 809, 795), (797, 811, 810, 796), (799, 813, 812, 798), (800, 814, 813, 799), (801, 815, 814, 800), (802, 816, 815, 801), (803, 817, 816, 802), (804, 818, 817, 803), (805, 819, 818, 804), (806, 820, 819, 805), (807, 821, 820, 806), (808, 822, 821, 807), (809, 823, 822, 808), (810, 824, 823, 809), (811, 825, 824, 810), (813, 827, 826, 812), (814, 828, 827, 813), (815, 829, 828, 814), (816, 830, 829, 815), (817, 831, 830, 816), (818, 832, 831, 817), (819, 833, 832, 818), (820, 834, 833, 819), (821, 835, 834, 820), (822, 836, 835, 821), (823, 837, 836, 822), (824, 838, 837, 823), (825, 839, 838, 824), (827, 1, 0, 826), (828, 2, 1, 827), (829, 3, 2, 828), (830, 4, 3, 829), (831, 5, 4, 830), (832, 6, 5, 831), (833, 7, 6, 832), (834, 8, 7, 833), (835, 9, 8, 834), (836, 10, 9, 835), (837, 11, 10, 836), (838, 12, 11, 837), (839, 13, 12, 838), (841, 843, 842, 840), (843, 845, 844, 842), (845, 847, 846, 844), (847, 849, 848, 846), (849, 851, 850, 848), (851, 853, 852, 850), (853, 855, 854, 852), (855, 857, 856, 854), (857, 859, 858, 856), (859, 861, 860, 858), (861, 863, 862, 860), (863, 865, 864, 862), (865, 867, 866, 864), (867, 869, 868, 866), (869, 871, 870, 868), (871, 873, 872, 870), (873, 875, 874, 872), (875, 877, 876, 874), (877, 879, 878, 876), (879, 881, 880, 878), (881, 883, 882, 880), (883, 885, 884, 882), (885, 887, 886, 884), (887, 889, 888, 886), (889, 891, 890, 888), (891, 893, 892, 890), (893, 895, 894, 892), (895, 897, 896, 894), (897, 899, 898, 896), (899, 901, 900, 898), (901, 903, 902, 900), (903, 905, 904, 902), (905, 907, 906, 904), (907, 909, 908, 906), (909, 911, 910, 908), (911, 913, 912, 910), (913, 915, 914, 912), (915, 917, 916, 914), (917, 919, 918, 916), (919, 921, 920, 918), (921, 923, 922, 920), (923, 925, 924, 922), (925, 927, 926, 924), (927, 929, 928, 926), (929, 931, 930, 928), (931, 933, 932, 930), (933, 935, 934, 932), (935, 937, 936, 934), (937, 939, 938, 936), (939, 941, 940, 938), (941, 943, 942, 940), (943, 945, 944, 942), (945, 947, 946, 944), (947, 949, 948, 946), (949, 951, 950, 948), (951, 953, 952, 950), (953, 955, 954, 952), (955, 957, 956, 954), (957, 959, 958, 956), (959, 841, 840, 958)])
me_mesh_001.polygons.foreach_set('use_smooth', [True] * 840)
me_mesh_001.materials.append(mat_material_001)
me_mesh_001.use_remesh_preserve_volume = False
me_mesh_001.use_remesh_preserve_attributes = False
me_mesh_001.use_mirror_vertex_groups = False
me_mesh_001.update()

# ---- curves / text
cu_beziercurve_001 = bpy.data.curves.new('BezierCurve.001', 'CURVE')
cu_beziercurve_001.dimensions = '3D'
_sp = cu_beziercurve_001.splines.new('BEZIER'); _sp.bezier_points.add(2)
_sp.bezier_points.foreach_set('co', [-1.414, 1.668, 0.0, -1.414, -0.009061, 0.0, 1.289, -0.009061, -1.029e-18])
_sp.bezier_points.foreach_set('handle_left', [-1.414, 2.227, 0.0, -1.414, 0.55, 0.0, 0.325, -0.009061, -1.029e-18])
_sp.bezier_points.foreach_set('handle_right', [-1.414, 1.109, 0.0, -0.5129, -0.009061, -3.43e-19, 1.289, 0.5332, -1.029e-18])
for _p, _l, _r in zip(_sp.bezier_points, ['VECTOR', 'VECTOR', 'FREE'], ['VECTOR', 'VECTOR', 'FREE']): _p.handle_left_type = _l; _p.handle_right_type = _r
_sp.order_u = 0
_sp.order_v = 0
_sp = cu_beziercurve_001.splines.new('BEZIER'); _sp.bezier_points.add(1)
_sp.bezier_points.foreach_set('co', [1.289, -0.009061, -1.029e-18, 1.288, 1.668, -9.056e-19])
_sp.bezier_points.foreach_set('handle_left', [1.29, -0.5682, -1.07e-18, 1.288, 1.109, -9.468e-19])
_sp.bezier_points.foreach_set('handle_right', [1.289, 0.5501, -9.879e-19, 1.287, 2.228, -8.644e-19])
for _p, _l, _r in zip(_sp.bezier_points, ['VECTOR', 'VECTOR'], ['VECTOR', 'VECTOR']): _p.handle_left_type = _l; _p.handle_right_type = _r
_sp.order_u = 0
_sp.order_v = 0
cu_beziercurve_001.use_path = True
cu_beziercurve_001.use_path_clamp = True
cu_beziercurve_001.bevel_resolution = 0
cu_beziercurve_001.fill_mode = 'HALF'

# ---- objects
ob_trackelem = bpy.data.objects.new('TrackElem', cu_beziercurve_001)
ob_track = bpy.data.objects.new('Track', me_mesh_001)
ob_lamp = bpy.data.objects.new('Lamp', light_lamp)
ob_camera = bpy.data.objects.new('Camera', cam_camera)

# ---- transforms, parenting, visibility, modifiers, constraints
ob_trackelem.location = (2.106, -14.94, 0.0)
ob_trackelem.rotation_euler = (1.573, -5.851e-17, 7.849e-18)
ob_trackelem.lineart.crease_threshold = 0.0
ob_track.location = (-1.206, -4.764, 2.932)
ob_track.lineart.crease_threshold = 0.0
ob_lamp.location = (4.076, 1.005, 5.904)
ob_lamp.rotation_euler = (0.6503, 0.05522, 1.866)
ob_lamp.lock_rotations_4d = False
ob_lamp.empty_display_type = 'ARROWS'
ob_lamp.color = (0.0, 0.0, 0.0, 0.0)
ob_lamp.lineart.crease_threshold = 0.0
ob_camera.location = (14.12, -0.4653, 5.344)
ob_camera.rotation_euler = (1.109, 0.01082, 0.8149)
ob_camera.lock_rotations_4d = False
ob_camera.empty_display_type = 'ARROWS'
ob_camera.color = (0.0, 0.0, 0.0, 0.0)
ob_camera.display_type = 'WIRE'
ob_camera.lineart.crease_threshold = 0.0

# ---- collection membership
col_collection_1.objects.link(ob_trackelem)
col_collection_1.objects.link(ob_track)
col_collection_1.objects.link(ob_lamp)
col_collection_1.objects.link(ob_camera)

# ---- scene / render settings (as saved in the file)
scene.camera = ob_camera
scene.frame_start = 1; scene.frame_end = 250; scene.frame_set(31)
scene.render.engine = 'BLENDER_EEVEE_NEXT'
scene.render.image_settings.color_mode = 'RGB'
scene.render.image_settings.compression = 90
scene.render.resolution_percentage = 50
scene.render.dither_intensity = 0.0
scene.render.bake_margin = 2
scene.render.bake_bias = 0.0
scene.cycles.use_denoising = False
scene.cycles.samples = 10
scene.cycles.sampling_pattern = 'TABULATED_SOBOL'
scene.cycles.light_sampling_threshold = 0.0
scene.cycles.use_adaptive_sampling = False
scene.cycles.use_light_tree = False
scene.cycles.blur_glossy = 0.0
scene.cycles.volume_bounces = 1
scene.cycles.pixel_filter_type = 'GAUSSIAN'
scene.cycles.sample_clamp_indirect = 0.0
scene.view_settings.view_transform = 'Standard'
bpy.context.view_layer.update()
